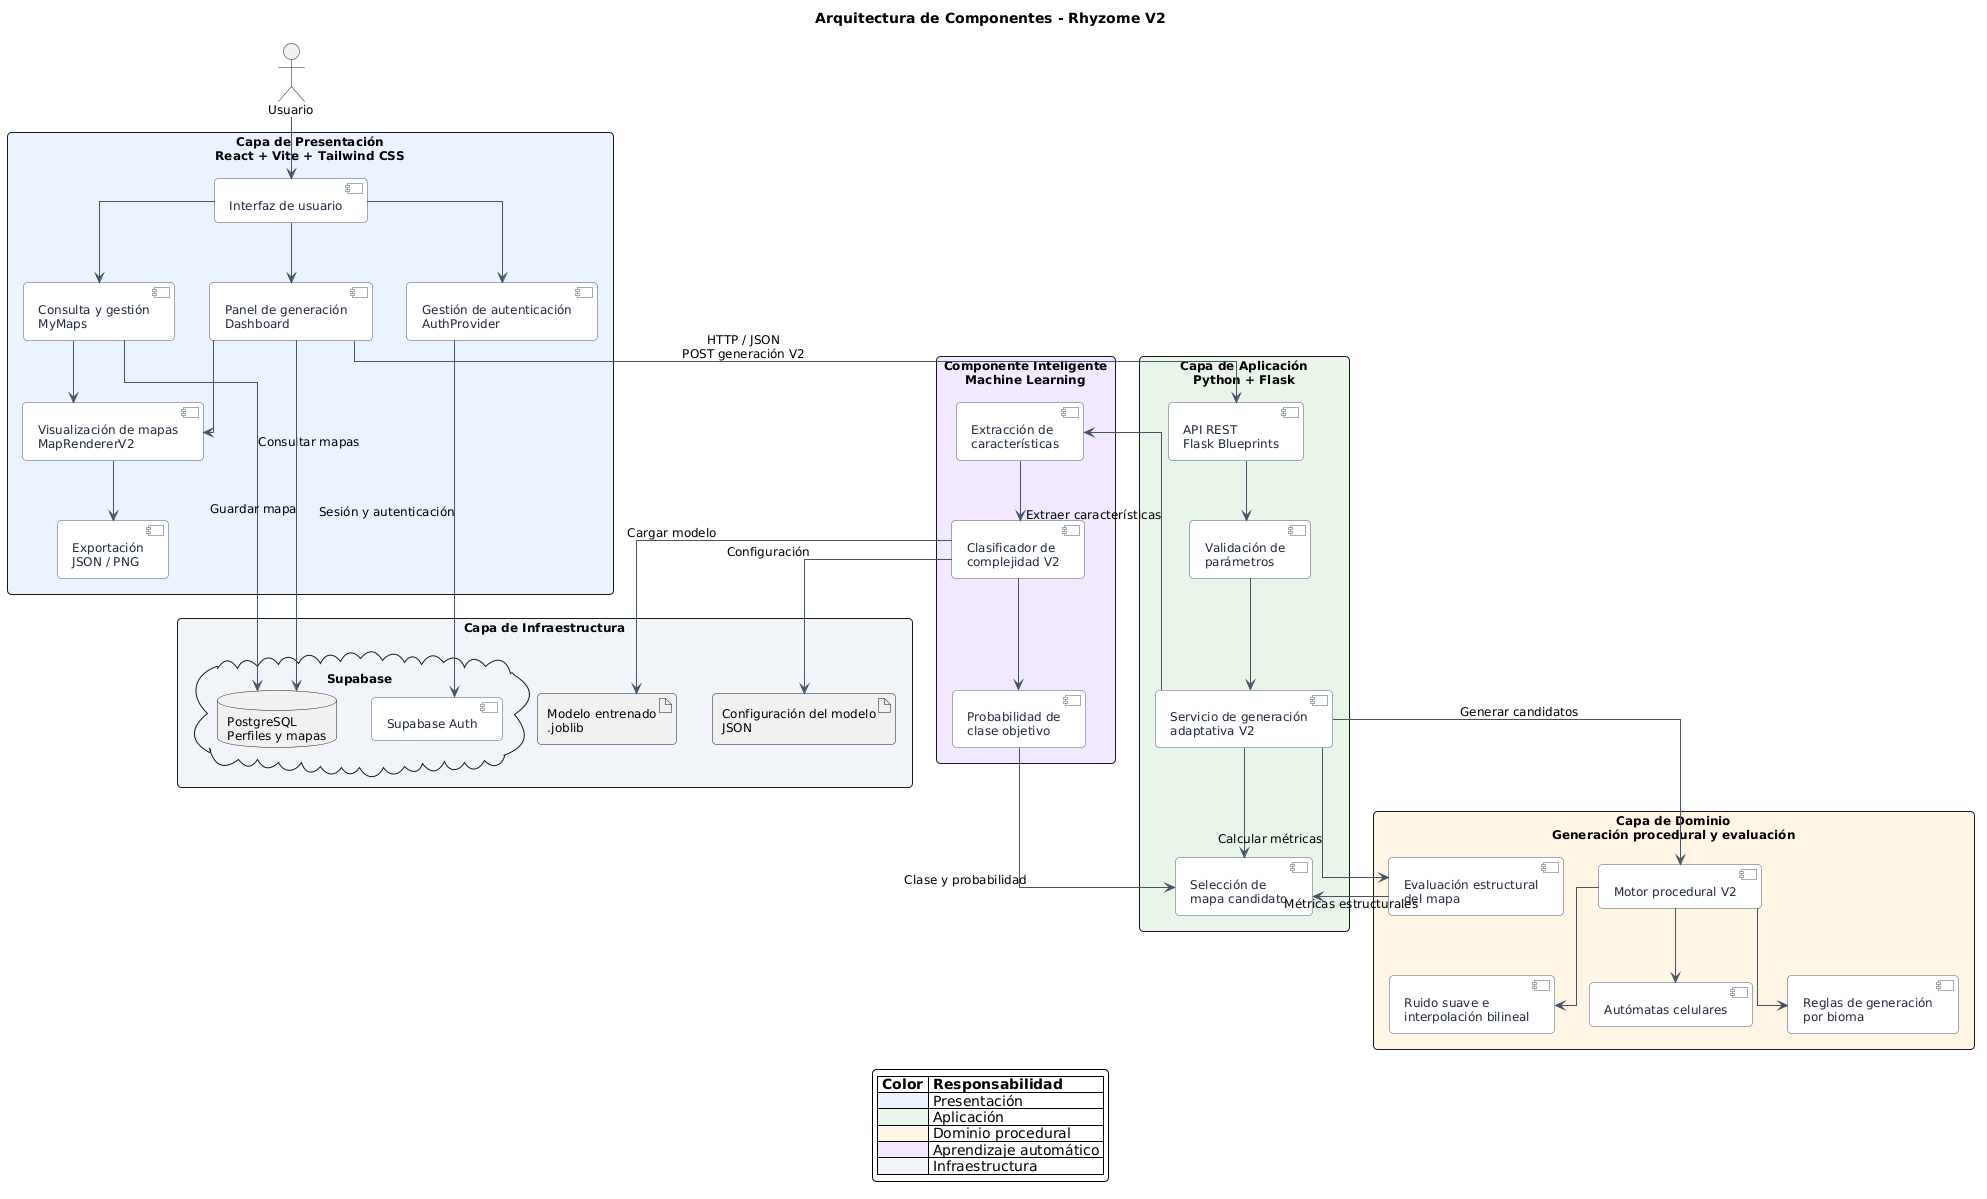

The diagram above was rendered by PlantUML. Its source (embedded in the PNG):
@startuml
title Arquitectura de Componentes - Rhyzome V2

top to bottom direction

skinparam backgroundColor white
skinparam shadowing false
skinparam defaultFontName Arial
skinparam defaultFontSize 12
skinparam componentStyle uml2
skinparam linetype ortho
skinparam roundcorner 8
skinparam packageStyle rectangle
skinparam ArrowColor #475569

skinparam component {
    BackgroundColor #FFFFFF
    BorderColor #475569
    FontColor #1E293B
}

actor "Usuario" as User

package "Capa de Presentación\nReact + Vite + Tailwind CSS" #EAF2FF {

    component "Interfaz de usuario" as UI
    component "Gestión de autenticación\nAuthProvider" as Auth
    component "Panel de generación\nDashboard" as Dashboard
    component "Visualización de mapas\nMapRendererV2" as Renderer
    component "Consulta y gestión\nMyMaps" as Maps
    component "Exportación\nJSON / PNG" as Export

    UI --> Auth
    UI --> Dashboard
    UI --> Maps
    Dashboard --> Renderer
    Maps --> Renderer
    Renderer --> Export
}

package "Capa de Aplicación\nPython + Flask" #E8F5E9 {

    component "API REST\nFlask Blueprints" as API
    component "Validación de\nparámetros" as Validation
    component "Servicio de generación\nadaptativa V2" as Adaptive
    component "Selección de\nmapa candidato" as Selector

    API --> Validation
    Validation --> Adaptive
    Adaptive --> Selector
}

package "Capa de Dominio\nGeneración procedural y evaluación" #FFF4E5 {

    component "Motor procedural V2" as PCG
    component "Ruido suave e\ninterpolación bilineal" as Noise
    component "Autómatas celulares" as Cellular
    component "Reglas de generación\npor bioma" as Rules
    component "Evaluación estructural\ndel mapa" as Metrics

    PCG --> Noise
    PCG --> Cellular
    PCG --> Rules
}

package "Componente Inteligente\nMachine Learning" #F3E8FF {

    component "Extracción de\ncaracterísticas" as Features
    component "Clasificador de\ncomplejidad V2" as Classifier
    component "Probabilidad de\nclase objetivo" as Probability

    Features --> Classifier
    Classifier --> Probability
}

package "Capa de Infraestructura" #F1F5F9 {

    cloud "Supabase" as Supabase {

        component "Supabase Auth" as SupabaseAuth

        database "PostgreSQL\nPerfiles y mapas" as DB
    }

    artifact "Modelo entrenado\n.joblib" as Model
    artifact "Configuración del modelo\nJSON" as Config
}

' Interacción del usuario

User --> UI

' Comunicación Frontend - Backend

Dashboard --> API : HTTP / JSON\nPOST generación V2

' Generación y evaluación

Adaptive --> PCG : Generar candidatos
Adaptive --> Metrics : Calcular métricas
Adaptive --> Features : Extraer características

' Integración de Machine Learning

Probability --> Selector : Clase y probabilidad
Metrics --> Selector : Métricas estructurales

Classifier --> Model : Cargar modelo
Classifier --> Config : Configuración

' Autenticación y persistencia

Auth --> SupabaseAuth : Sesión y autenticación
Maps --> DB : Consultar mapas
Dashboard --> DB : Guardar mapa

legend bottom
    |= Color |= Responsabilidad |
    |<#EAF2FF> | Presentación |
    |<#E8F5E9> | Aplicación |
    |<#FFF4E5> | Dominio procedural |
    |<#F3E8FF> | Aprendizaje automático |
    |<#F1F5F9> | Infraestructura |
endlegend
@enduml